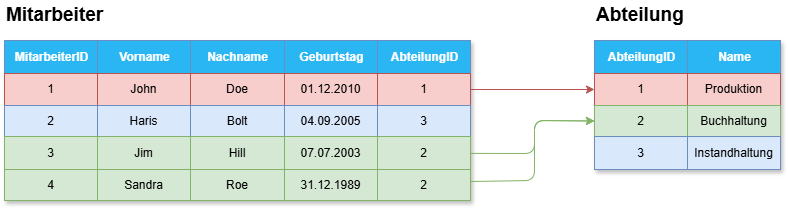

The diagram above was exported from draw.io. Its source (the exported page's mxGraphModel, read from the mxfile embedded in the PNG):
<mxGraphModel dx="466" dy="542" grid="1" gridSize="10" guides="1" tooltips="1" connect="1" arrows="1" fold="1" page="1" pageScale="1" pageWidth="850" pageHeight="1100" math="0" shadow="0">
  <root>
    <mxCell id="0" />
    <mxCell id="1" parent="0" />
    <mxCell id="73" value="Assets" style="childLayout=tableLayout;recursiveResize=0;strokeColor=#6c8ebf;fillColor=#dae8fc;shadow=1;" vertex="1" parent="1">
      <mxGeometry x="100" y="90" width="466" height="160" as="geometry" />
    </mxCell>
    <mxCell id="74" style="shape=tableRow;horizontal=0;startSize=0;swimlaneHead=0;swimlaneBody=0;top=0;left=0;bottom=0;right=0;dropTarget=0;collapsible=0;recursiveResize=0;expand=0;fontStyle=0;strokeColor=inherit;fillColor=#ffffff;" vertex="1" parent="73">
      <mxGeometry width="466" height="33" as="geometry" />
    </mxCell>
    <mxCell id="75" value="MitarbeiterID" style="connectable=0;recursiveResize=0;strokeColor=inherit;fillColor=light-dark(#29b6f2, #405e00);align=center;fontStyle=1;fontColor=#FFFFFF;html=1;" vertex="1" parent="74">
      <mxGeometry width="93" height="33" as="geometry">
        <mxRectangle width="93" height="33" as="alternateBounds" />
      </mxGeometry>
    </mxCell>
    <mxCell id="76" value="Vorname" style="connectable=0;recursiveResize=0;strokeColor=inherit;fillColor=light-dark(#29b6f2, #405e00);align=center;fontStyle=1;fontColor=#FFFFFF;html=1;" vertex="1" parent="74">
      <mxGeometry x="93" width="93" height="33" as="geometry">
        <mxRectangle width="93" height="33" as="alternateBounds" />
      </mxGeometry>
    </mxCell>
    <mxCell id="77" value="Nachname" style="connectable=0;recursiveResize=0;strokeColor=inherit;fillColor=light-dark(#29b6f2, #405e00);align=center;fontStyle=1;fontColor=#FFFFFF;html=1;" vertex="1" parent="74">
      <mxGeometry x="186" width="94" height="33" as="geometry">
        <mxRectangle width="94" height="33" as="alternateBounds" />
      </mxGeometry>
    </mxCell>
    <mxCell id="78" value="Geburtstag" style="connectable=0;recursiveResize=0;strokeColor=inherit;fillColor=light-dark(#29b6f2, #405e00);align=center;fontStyle=1;fontColor=#FFFFFF;html=1;" vertex="1" parent="74">
      <mxGeometry x="280" width="93" height="33" as="geometry">
        <mxRectangle width="93" height="33" as="alternateBounds" />
      </mxGeometry>
    </mxCell>
    <mxCell id="114" value="AbteilungID" style="connectable=0;recursiveResize=0;strokeColor=inherit;fillColor=light-dark(#29b6f2, #405e00);align=center;fontStyle=1;fontColor=#FFFFFF;html=1;" vertex="1" parent="74">
      <mxGeometry x="373" width="93" height="33" as="geometry">
        <mxRectangle width="93" height="33" as="alternateBounds" />
      </mxGeometry>
    </mxCell>
    <mxCell id="79" value="" style="shape=tableRow;horizontal=0;startSize=0;swimlaneHead=0;swimlaneBody=0;top=0;left=0;bottom=0;right=0;dropTarget=0;collapsible=0;recursiveResize=0;expand=0;fontStyle=0;strokeColor=inherit;fillColor=#ffffff;" vertex="1" parent="73">
      <mxGeometry y="33" width="466" height="32" as="geometry" />
    </mxCell>
    <mxCell id="80" value="1" style="connectable=0;recursiveResize=0;strokeColor=#b85450;fillColor=#f8cecc;align=center;whiteSpace=wrap;html=1;" vertex="1" parent="79">
      <mxGeometry width="93" height="32" as="geometry">
        <mxRectangle width="93" height="32" as="alternateBounds" />
      </mxGeometry>
    </mxCell>
    <mxCell id="81" value="John" style="connectable=0;recursiveResize=0;strokeColor=#b85450;fillColor=#f8cecc;align=center;whiteSpace=wrap;html=1;" vertex="1" parent="79">
      <mxGeometry x="93" width="93" height="32" as="geometry">
        <mxRectangle width="93" height="32" as="alternateBounds" />
      </mxGeometry>
    </mxCell>
    <mxCell id="82" value="Doe" style="connectable=0;recursiveResize=0;strokeColor=#b85450;fillColor=#f8cecc;align=center;whiteSpace=wrap;html=1;" vertex="1" parent="79">
      <mxGeometry x="186" width="94" height="32" as="geometry">
        <mxRectangle width="94" height="32" as="alternateBounds" />
      </mxGeometry>
    </mxCell>
    <mxCell id="83" value="01.12.2010" style="connectable=0;recursiveResize=0;strokeColor=#b85450;fillColor=#f8cecc;align=center;whiteSpace=wrap;html=1;" vertex="1" parent="79">
      <mxGeometry x="280" width="93" height="32" as="geometry">
        <mxRectangle width="93" height="32" as="alternateBounds" />
      </mxGeometry>
    </mxCell>
    <mxCell id="115" value="1" style="connectable=0;recursiveResize=0;strokeColor=#b85450;fillColor=#f8cecc;align=center;whiteSpace=wrap;html=1;" vertex="1" parent="79">
      <mxGeometry x="373" width="93" height="32" as="geometry">
        <mxRectangle width="93" height="32" as="alternateBounds" />
      </mxGeometry>
    </mxCell>
    <mxCell id="84" value="" style="shape=tableRow;horizontal=0;startSize=0;swimlaneHead=0;swimlaneBody=0;top=0;left=0;bottom=0;right=0;dropTarget=0;collapsible=0;recursiveResize=0;expand=0;fontStyle=1;strokeColor=inherit;fillColor=#EAF2D3;" vertex="1" parent="73">
      <mxGeometry y="65" width="466" height="31" as="geometry" />
    </mxCell>
    <mxCell id="85" value="2" style="connectable=0;recursiveResize=0;strokeColor=#6c8ebf;fillColor=#dae8fc;whiteSpace=wrap;html=1;" vertex="1" parent="84">
      <mxGeometry width="93" height="31" as="geometry">
        <mxRectangle width="93" height="31" as="alternateBounds" />
      </mxGeometry>
    </mxCell>
    <mxCell id="86" value="Haris" style="connectable=0;recursiveResize=0;strokeColor=#6c8ebf;fillColor=#dae8fc;whiteSpace=wrap;html=1;" vertex="1" parent="84">
      <mxGeometry x="93" width="93" height="31" as="geometry">
        <mxRectangle width="93" height="31" as="alternateBounds" />
      </mxGeometry>
    </mxCell>
    <mxCell id="87" value="Bolt" style="connectable=0;recursiveResize=0;strokeColor=#6c8ebf;fillColor=#dae8fc;whiteSpace=wrap;html=1;" vertex="1" parent="84">
      <mxGeometry x="186" width="94" height="31" as="geometry">
        <mxRectangle width="94" height="31" as="alternateBounds" />
      </mxGeometry>
    </mxCell>
    <mxCell id="88" value="04.09.2005" style="connectable=0;recursiveResize=0;strokeColor=#6c8ebf;fillColor=#dae8fc;whiteSpace=wrap;html=1;" vertex="1" parent="84">
      <mxGeometry x="280" width="93" height="31" as="geometry">
        <mxRectangle width="93" height="31" as="alternateBounds" />
      </mxGeometry>
    </mxCell>
    <mxCell id="116" value="3" style="connectable=0;recursiveResize=0;strokeColor=#6c8ebf;fillColor=#dae8fc;whiteSpace=wrap;html=1;" vertex="1" parent="84">
      <mxGeometry x="373" width="93" height="31" as="geometry">
        <mxRectangle width="93" height="31" as="alternateBounds" />
      </mxGeometry>
    </mxCell>
    <mxCell id="89" value="" style="shape=tableRow;horizontal=0;startSize=0;swimlaneHead=0;swimlaneBody=0;top=0;left=0;bottom=0;right=0;dropTarget=0;collapsible=0;recursiveResize=0;expand=0;fontStyle=0;strokeColor=inherit;fillColor=#ffffff;" vertex="1" parent="73">
      <mxGeometry y="96" width="466" height="33" as="geometry" />
    </mxCell>
    <mxCell id="90" value="3" style="connectable=0;recursiveResize=0;strokeColor=#82b366;fillColor=#d5e8d4;fontStyle=0;align=center;whiteSpace=wrap;html=1;" vertex="1" parent="89">
      <mxGeometry width="93" height="33" as="geometry">
        <mxRectangle width="93" height="33" as="alternateBounds" />
      </mxGeometry>
    </mxCell>
    <mxCell id="91" value="Jim" style="connectable=0;recursiveResize=0;strokeColor=#82b366;fillColor=#d5e8d4;fontStyle=0;align=center;whiteSpace=wrap;html=1;" vertex="1" parent="89">
      <mxGeometry x="93" width="93" height="33" as="geometry">
        <mxRectangle width="93" height="33" as="alternateBounds" />
      </mxGeometry>
    </mxCell>
    <mxCell id="92" value="Hill" style="connectable=0;recursiveResize=0;strokeColor=#82b366;fillColor=#d5e8d4;fontStyle=0;align=center;whiteSpace=wrap;html=1;" vertex="1" parent="89">
      <mxGeometry x="186" width="94" height="33" as="geometry">
        <mxRectangle width="94" height="33" as="alternateBounds" />
      </mxGeometry>
    </mxCell>
    <mxCell id="93" value="07.07.2003" style="connectable=0;recursiveResize=0;strokeColor=#82b366;fillColor=#d5e8d4;fontStyle=0;align=center;whiteSpace=wrap;html=1;" vertex="1" parent="89">
      <mxGeometry x="280" width="93" height="33" as="geometry">
        <mxRectangle width="93" height="33" as="alternateBounds" />
      </mxGeometry>
    </mxCell>
    <mxCell id="117" value="2" style="connectable=0;recursiveResize=0;strokeColor=#82b366;fillColor=#d5e8d4;fontStyle=0;align=center;whiteSpace=wrap;html=1;" vertex="1" parent="89">
      <mxGeometry x="373" width="93" height="33" as="geometry">
        <mxRectangle width="93" height="33" as="alternateBounds" />
      </mxGeometry>
    </mxCell>
    <mxCell id="94" value="" style="shape=tableRow;horizontal=0;startSize=0;swimlaneHead=0;swimlaneBody=0;top=0;left=0;bottom=0;right=0;dropTarget=0;collapsible=0;recursiveResize=0;expand=0;fontStyle=1;strokeColor=inherit;fillColor=#EAF2D3;" vertex="1" parent="73">
      <mxGeometry y="129" width="466" height="31" as="geometry" />
    </mxCell>
    <mxCell id="95" value="4" style="connectable=0;recursiveResize=0;strokeColor=#82b366;fillColor=#d5e8d4;whiteSpace=wrap;html=1;" vertex="1" parent="94">
      <mxGeometry width="93" height="31" as="geometry">
        <mxRectangle width="93" height="31" as="alternateBounds" />
      </mxGeometry>
    </mxCell>
    <mxCell id="96" value="Sandra" style="connectable=0;recursiveResize=0;strokeColor=#82b366;fillColor=#d5e8d4;whiteSpace=wrap;html=1;" vertex="1" parent="94">
      <mxGeometry x="93" width="93" height="31" as="geometry">
        <mxRectangle width="93" height="31" as="alternateBounds" />
      </mxGeometry>
    </mxCell>
    <mxCell id="97" value="Roe" style="connectable=0;recursiveResize=0;strokeColor=#82b366;fillColor=#d5e8d4;whiteSpace=wrap;html=1;" vertex="1" parent="94">
      <mxGeometry x="186" width="94" height="31" as="geometry">
        <mxRectangle width="94" height="31" as="alternateBounds" />
      </mxGeometry>
    </mxCell>
    <mxCell id="98" value="31.12.1989" style="connectable=0;recursiveResize=0;strokeColor=#82b366;fillColor=#d5e8d4;whiteSpace=wrap;html=1;" vertex="1" parent="94">
      <mxGeometry x="280" width="93" height="31" as="geometry">
        <mxRectangle width="93" height="31" as="alternateBounds" />
      </mxGeometry>
    </mxCell>
    <mxCell id="118" value="2" style="connectable=0;recursiveResize=0;strokeColor=#82b366;fillColor=#d5e8d4;whiteSpace=wrap;html=1;" vertex="1" parent="94">
      <mxGeometry x="373" width="93" height="31" as="geometry">
        <mxRectangle width="93" height="31" as="alternateBounds" />
      </mxGeometry>
    </mxCell>
    <mxCell id="99" value="Mitarbeiter" style="text;html=1;align=left;verticalAlign=middle;whiteSpace=wrap;rounded=0;fontStyle=1;fontSize=19;" vertex="1" parent="1">
      <mxGeometry x="100" y="50" width="140" height="30" as="geometry" />
    </mxCell>
    <mxCell id="100" value="Assets" style="childLayout=tableLayout;recursiveResize=0;strokeColor=#6c8ebf;fillColor=#dae8fc;shadow=1;" vertex="1" parent="1">
      <mxGeometry x="690" y="90" width="186" height="129" as="geometry" />
    </mxCell>
    <mxCell id="101" style="shape=tableRow;horizontal=0;startSize=0;swimlaneHead=0;swimlaneBody=0;top=0;left=0;bottom=0;right=0;dropTarget=0;collapsible=0;recursiveResize=0;expand=0;fontStyle=0;strokeColor=inherit;fillColor=#ffffff;" vertex="1" parent="100">
      <mxGeometry width="186" height="33" as="geometry" />
    </mxCell>
    <mxCell id="102" value="AbteilungID" style="connectable=0;recursiveResize=0;strokeColor=inherit;fillColor=light-dark(#29b6f2, #405e00);align=center;fontStyle=1;fontColor=#FFFFFF;html=1;" vertex="1" parent="101">
      <mxGeometry width="93" height="33" as="geometry">
        <mxRectangle width="93" height="33" as="alternateBounds" />
      </mxGeometry>
    </mxCell>
    <mxCell id="103" value="Name" style="connectable=0;recursiveResize=0;strokeColor=inherit;fillColor=light-dark(#29b6f2, #405e00);align=center;fontStyle=1;fontColor=#FFFFFF;html=1;" vertex="1" parent="101">
      <mxGeometry x="93" width="93" height="33" as="geometry">
        <mxRectangle width="93" height="33" as="alternateBounds" />
      </mxGeometry>
    </mxCell>
    <mxCell id="104" value="" style="shape=tableRow;horizontal=0;startSize=0;swimlaneHead=0;swimlaneBody=0;top=0;left=0;bottom=0;right=0;dropTarget=0;collapsible=0;recursiveResize=0;expand=0;fontStyle=0;strokeColor=inherit;fillColor=#ffffff;" vertex="1" parent="100">
      <mxGeometry y="33" width="186" height="32" as="geometry" />
    </mxCell>
    <mxCell id="105" value="1" style="connectable=0;recursiveResize=0;strokeColor=#b85450;fillColor=#f8cecc;align=center;whiteSpace=wrap;html=1;" vertex="1" parent="104">
      <mxGeometry width="93" height="32" as="geometry">
        <mxRectangle width="93" height="32" as="alternateBounds" />
      </mxGeometry>
    </mxCell>
    <mxCell id="106" value="Produktion" style="connectable=0;recursiveResize=0;strokeColor=#b85450;fillColor=#f8cecc;align=center;whiteSpace=wrap;html=1;" vertex="1" parent="104">
      <mxGeometry x="93" width="93" height="32" as="geometry">
        <mxRectangle width="93" height="32" as="alternateBounds" />
      </mxGeometry>
    </mxCell>
    <mxCell id="107" value="" style="shape=tableRow;horizontal=0;startSize=0;swimlaneHead=0;swimlaneBody=0;top=0;left=0;bottom=0;right=0;dropTarget=0;collapsible=0;recursiveResize=0;expand=0;fontStyle=1;strokeColor=inherit;fillColor=#EAF2D3;" vertex="1" parent="100">
      <mxGeometry y="65" width="186" height="31" as="geometry" />
    </mxCell>
    <mxCell id="108" value="2" style="connectable=0;recursiveResize=0;strokeColor=#82b366;fillColor=#d5e8d4;whiteSpace=wrap;html=1;" vertex="1" parent="107">
      <mxGeometry width="93" height="31" as="geometry">
        <mxRectangle width="93" height="31" as="alternateBounds" />
      </mxGeometry>
    </mxCell>
    <mxCell id="109" value="Buchhaltung" style="connectable=0;recursiveResize=0;strokeColor=#82b366;fillColor=#d5e8d4;whiteSpace=wrap;html=1;" vertex="1" parent="107">
      <mxGeometry x="93" width="93" height="31" as="geometry">
        <mxRectangle width="93" height="31" as="alternateBounds" />
      </mxGeometry>
    </mxCell>
    <mxCell id="110" value="" style="shape=tableRow;horizontal=0;startSize=0;swimlaneHead=0;swimlaneBody=0;top=0;left=0;bottom=0;right=0;dropTarget=0;collapsible=0;recursiveResize=0;expand=0;fontStyle=0;strokeColor=inherit;fillColor=#ffffff;" vertex="1" parent="100">
      <mxGeometry y="96" width="186" height="33" as="geometry" />
    </mxCell>
    <mxCell id="111" value="3" style="connectable=0;recursiveResize=0;strokeColor=#6c8ebf;fillColor=#dae8fc;fontStyle=0;align=center;whiteSpace=wrap;html=1;" vertex="1" parent="110">
      <mxGeometry width="93" height="33" as="geometry">
        <mxRectangle width="93" height="33" as="alternateBounds" />
      </mxGeometry>
    </mxCell>
    <mxCell id="112" value="Instandhaltung" style="connectable=0;recursiveResize=0;strokeColor=#6c8ebf;fillColor=#dae8fc;fontStyle=0;align=center;whiteSpace=wrap;html=1;" vertex="1" parent="110">
      <mxGeometry x="93" width="93" height="33" as="geometry">
        <mxRectangle width="93" height="33" as="alternateBounds" />
      </mxGeometry>
    </mxCell>
    <mxCell id="113" value="Abteilung" style="text;html=1;align=left;verticalAlign=middle;whiteSpace=wrap;rounded=0;fontStyle=1;fontSize=19;" vertex="1" parent="1">
      <mxGeometry x="690" y="50" width="140" height="30" as="geometry" />
    </mxCell>
    <mxCell id="120" style="edgeStyle=none;html=1;exitX=1;exitY=0.5;exitDx=0;exitDy=0;entryX=0;entryY=0.5;entryDx=0;entryDy=0;fillColor=#f8cecc;strokeColor=#b85450;" edge="1" parent="1" source="79" target="104">
      <mxGeometry relative="1" as="geometry" />
    </mxCell>
    <mxCell id="121" style="edgeStyle=none;html=1;entryX=0;entryY=0.5;entryDx=0;entryDy=0;fillColor=#d5e8d4;strokeColor=#82b366;" edge="1" parent="1" source="89" target="107">
      <mxGeometry relative="1" as="geometry">
        <Array as="points">
          <mxPoint x="630" y="203" />
          <mxPoint x="630" y="170" />
        </Array>
      </mxGeometry>
    </mxCell>
    <mxCell id="122" style="edgeStyle=none;html=1;entryX=0;entryY=0.5;entryDx=0;entryDy=0;fillColor=#d5e8d4;strokeColor=#82b366;" edge="1" parent="1" source="94" target="107">
      <mxGeometry relative="1" as="geometry">
        <Array as="points">
          <mxPoint x="630" y="230" />
          <mxPoint x="630" y="170" />
        </Array>
      </mxGeometry>
    </mxCell>
  </root>
</mxGraphModel>